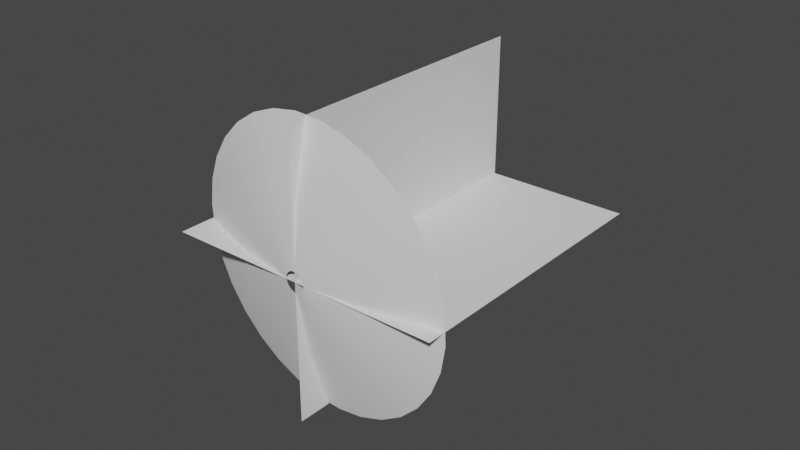 # Source: Muzzle_Flash.blend  (saved by Blender 2.91.10; exported with 4.5.12 LTS)
import bpy
from mathutils import Matrix  # noqa: F401  (used for matrix-valued properties, if any)

bpy.ops.wm.read_factory_settings(use_empty=True)
scene = bpy.context.scene
scene.name = 'Scene'

# ---- collections
col_collection = bpy.data.collections.new('Collection'); scene.collection.children.link(col_collection)

# ---- world
world_world = bpy.data.worlds.new('World'); scene.world = world_world
world_world.use_nodes = True; world_world.node_tree.nodes.clear()
_N = world_world.node_tree.nodes; _L = world_world.node_tree.links
n0 = _N.new('ShaderNodeOutputWorld'); n0.name = 'World Output'; n0.location = (300, 300)
n1 = _N.new('ShaderNodeBackground'); n1.name = 'Background'; n1.location = (10, 300)
n1.inputs[0].default_value = (0.05088, 0.05088, 0.05088, 1.0)
_L.new(n1.outputs[0], n0.inputs[0])
n0.is_active_output = True
world_world.color = (0.05088, 0.05088, 0.05088)
world_world.use_sun_shadow = False
world_world.sun_shadow_jitter_overblur = 0.0

# ---- meshes
me_circle = bpy.data.meshes.new('Circle')
me_circle.from_pydata([(0.0, 1.0, 0.1913), (-0.1951, 0.9808, 0.1913), (-0.3827, 0.9239, 0.1913), (-0.5556, 0.8315, 0.1913), (-0.7071, 0.7071, 0.1913), (-0.8315, 0.5556, 0.1913), (-0.9239, 0.3827, 0.1913), (-0.9808, 0.1951, 0.1913), (-1.0, 7.55e-08, 0.1913), (-0.9808, -0.1951, 0.1913), (-0.9239, -0.3827, 0.1913), (-0.8315, -0.5556, 0.1913), (-0.7071, -0.7071, 0.1913), (-0.5556, -0.8315, 0.1913), (-0.3827, -0.9239, 0.1913), (-0.1951, -0.9808, 0.1913), (3.258e-07, -1.0, 0.1913), (0.1951, -0.9808, 0.1913), (0.3827, -0.9239, 0.1913), (0.5556, -0.8315, 0.1913), (0.7071, -0.7071, 0.1913), (0.8315, -0.5556, 0.1913), (0.9239, -0.3827, 0.1913), (0.9808, -0.1951, 0.1913), (1.0, 9.656e-07, 0.1913), (0.9808, 0.1951, 0.1913), (0.9239, 0.3827, 0.1913), (0.8315, 0.5556, 0.1913), (0.7071, 0.7071, 0.1913), (0.5556, 0.8315, 0.1913), (0.3827, 0.9239, 0.1913), (0.1951, 0.9808, 0.1913), (-1.088e-07, 0.07318, 0.0), (-0.01428, 0.07177, 0.0), (-0.02801, 0.06761, 0.0), (-0.04066, 0.06085, 0.0), (-0.05175, 0.05175, 0.0), (-0.06085, 0.04066, 0.0), (-0.06761, 0.02801, 0.0), (-0.07177, 0.01428, 0.0), (-0.07318, 2.697e-07, 0.0), (-0.07177, -0.01428, 0.0), (-0.06761, -0.028, 0.0), (-0.06085, -0.04066, 0.0), (-0.05175, -0.05175, 0.0), (-0.04066, -0.06085, 0.0), (-0.02801, -0.06761, 0.0), (-0.01428, -0.07177, 0.0), (-8.492e-08, -0.07318, 0.0), (0.01428, -0.07177, 0.0), (0.028, -0.06761, 0.0), (0.04066, -0.06085, 0.0), (0.05175, -0.05175, 0.0), (0.06085, -0.04066, 0.0), (0.06761, -0.028, 0.0), (0.07177, -0.01428, 0.0), (0.07318, 3.348e-07, 0.0), (0.07177, 0.01428, 0.0), (0.06761, 0.02801, 0.0), (0.06085, 0.04066, 0.0), (0.05175, 0.05175, 0.0), (0.04066, 0.06085, 0.0), (0.028, 0.06761, 0.0), (0.01428, 0.07177, 0.0), (-0.5263, -0.1047, 0.06275), (-0.4957, -0.2053, 0.06275), (0.5263, -0.1047, 0.06275), (0.5366, 6.502e-07, 0.06275), (-0.4462, -0.2981, 0.06275), (0.5263, 0.1047, 0.06275), (-0.3794, -0.3794, 0.06275), (0.4957, 0.2053, 0.06275), (-0.2981, -0.4462, 0.06275), (0.4462, 0.2981, 0.06275), (-0.2053, -0.4957, 0.06275), (-5.438e-08, 0.5366, 0.06275), (-0.1047, 0.5263, 0.06275), (0.3794, 0.3794, 0.06275), (-0.1047, -0.5263, 0.06275), (-0.2053, 0.4957, 0.06275), (0.2981, 0.4462, 0.06275), (1.205e-07, -0.5366, 0.06275), (-0.2981, 0.4462, 0.06275), (0.2053, 0.4957, 0.06275), (0.1047, -0.5263, 0.06275), (-0.3794, 0.3794, 0.06275), (0.1047, 0.5263, 0.06275), (0.2053, -0.4957, 0.06275), (-0.4462, 0.2981, 0.06275), (0.2981, -0.4462, 0.06275), (-0.4957, 0.2053, 0.06275), (0.3794, -0.3794, 0.06275), (-0.5263, 0.1047, 0.06275), (0.4462, -0.2981, 0.06275), (-0.5366, 1.726e-07, 0.06275), (0.4957, -0.2053, 0.06275)], [], [(65, 64, 41, 42), (67, 66, 55, 56), (68, 65, 42, 43), (69, 67, 56, 57), (70, 68, 43, 44), (71, 69, 57, 58), (72, 70, 44, 45), (73, 71, 58, 59), (74, 72, 45, 46), (76, 75, 32, 33), (77, 73, 59, 60), (78, 74, 46, 47), (79, 76, 33, 34), (80, 77, 60, 61), (81, 78, 47, 48), (82, 79, 34, 35), (83, 80, 61, 62), (84, 81, 48, 49), (85, 82, 35, 36), (86, 83, 62, 63), (87, 84, 49, 50), (88, 85, 36, 37), (75, 86, 63, 32), (89, 87, 50, 51), (90, 88, 37, 38), (91, 89, 51, 52), (92, 90, 38, 39), (93, 91, 52, 53), (94, 92, 39, 40), (95, 93, 53, 54), (64, 94, 40, 41), (66, 95, 54, 55), (23, 22, 95, 66), (9, 8, 94, 64), (22, 21, 93, 95), (8, 7, 92, 94), (21, 20, 91, 93), (7, 6, 90, 92), (20, 19, 89, 91), (6, 5, 88, 90), (19, 18, 87, 89), (0, 31, 86, 75), (5, 4, 85, 88), (18, 17, 84, 87), (31, 30, 83, 86), (4, 3, 82, 85), (17, 16, 81, 84), (30, 29, 80, 83), (3, 2, 79, 82), (16, 15, 78, 81), (29, 28, 77, 80), (2, 1, 76, 79), (15, 14, 74, 78), (28, 27, 73, 77), (1, 0, 75, 76), (14, 13, 72, 74), (27, 26, 71, 73), (13, 12, 70, 72), (26, 25, 69, 71), (12, 11, 68, 70), (25, 24, 67, 69), (11, 10, 65, 68), (24, 23, 66, 67), (10, 9, 64, 65)])
me_circle.polygons.foreach_set('use_smooth', [True] * 64)
_uv = me_circle.uv_layers.new(name='UVMap')
_uv.uv.foreach_set('vector', [0.469, 0.5, 0.5002, 0.5, 0.5002, 0.0, 0.469, 0.0, 0.03168, 0.5, 0.06291, 0.5, 0.06291, 0.0, 0.03168, 0.0, 0.4377, 0.5, 0.469, 0.5, 0.469, 0.0, 0.4377, 0.0, 0.0004401, 0.5, 0.03168, 0.5, 0.03168, 0.0, 0.0004401, 0.0, 0.4065, 0.5, 0.4377, 0.5, 0.4377, 0.0, 0.4065, 0.0, 0.9688, 0.5, 1.0, 0.5, 1.0, 0.0, 0.9688, 0.0, 0.3753, 0.5, 0.4065, 0.5, 0.4065, 0.0, 0.3753, 0.0, 0.9375, 0.5, 0.9688, 0.5, 0.9688, 0.0, 0.9375, 0.0, 0.344, 0.5, 0.3753, 0.5, 0.3753, 0.0, 0.344, 0.0, 0.7501, 0.5, 0.7813, 0.5, 0.7813, 0.0, 0.7501, 0.0, 0.9063, 0.5, 0.9375, 0.5, 0.9375, 0.0, 0.9063, 0.0, 0.3128, 0.5, 0.344, 0.5, 0.344, 0.0, 0.3128, 0.0, 0.7189, 0.5, 0.7501, 0.5, 0.7501, 0.0, 0.7189, 0.0, 0.8751, 0.5, 0.9063, 0.5, 0.9063, 0.0, 0.8751, 0.0, 0.2816, 0.5, 0.3128, 0.5, 0.3128, 0.0, 0.2816, 0.0, 0.6876, 0.5, 0.7189, 0.5, 0.7189, 0.0, 0.6876, 0.0, 0.8438, 0.5, 0.8751, 0.5, 0.8751, 0.0, 0.8438, 0.0, 0.2503, 0.5, 0.2816, 0.5, 0.2816, 0.0, 0.2503, 0.0, 0.6564, 0.5, 0.6876, 0.5, 0.6876, 0.0, 0.6564, 0.0, 0.8126, 0.5, 0.8438, 0.5, 0.8438, 0.0, 0.8126, 0.0, 0.2191, 0.5, 0.2503, 0.5, 0.2503, 0.0, 0.2191, 0.0, 0.6252, 0.5, 0.6564, 0.5, 0.6564, 0.0, 0.6252, 0.0, 0.7813, 0.5, 0.8126, 0.5, 0.8126, 0.0, 0.7813, 0.0, 0.1879, 0.5, 0.2191, 0.5, 0.2191, 0.0, 0.1879, 0.0, 0.5939, 0.5, 0.6252, 0.5, 0.6252, 0.0, 0.5939, 0.0, 0.1566, 0.5, 0.1879, 0.5, 0.1879, 0.0, 0.1566, 0.0, 0.5627, 0.5, 0.5939, 0.5, 0.5939, 0.0, 0.5627, 0.0, 0.1254, 0.5, 0.1566, 0.5, 0.1566, 0.0, 0.1254, 0.0, 0.5315, 0.5, 0.5627, 0.5, 0.5627, 0.0, 0.5315, 0.0, 0.09415, 0.5, 0.1254, 0.5, 0.1254, 0.0, 0.09415, 0.0, 0.5002, 0.5, 0.5315, 0.5, 0.5315, 0.0, 0.5002, 0.0, 0.06291, 0.5, 0.09415, 0.5, 0.09415, 0.0, 0.06291, 0.0, 0.06291, 1.0, 0.09415, 1.0, 0.09415, 0.5, 0.06291, 0.5, 0.5002, 1.0, 0.5315, 1.0, 0.5315, 0.5, 0.5002, 0.5, 0.09415, 1.0, 0.1254, 1.0, 0.1254, 0.5, 0.09415, 0.5, 0.5315, 1.0, 0.5627, 1.0, 0.5627, 0.5, 0.5315, 0.5, 0.1254, 1.0, 0.1566, 1.0, 0.1566, 0.5, 0.1254, 0.5, 0.5627, 1.0, 0.5939, 1.0, 0.5939, 0.5, 0.5627, 0.5, 0.1566, 1.0, 0.1879, 1.0, 0.1879, 0.5, 0.1566, 0.5, 0.5939, 1.0, 0.6252, 1.0, 0.6252, 0.5, 0.5939, 0.5, 0.1879, 1.0, 0.2191, 1.0, 0.2191, 0.5, 0.1879, 0.5, 0.7813, 1.0, 0.8126, 1.0, 0.8126, 0.5, 0.7813, 0.5, 0.6252, 1.0, 0.6564, 1.0, 0.6564, 0.5, 0.6252, 0.5, 0.2191, 1.0, 0.2503, 1.0, 0.2503, 0.5, 0.2191, 0.5, 0.8126, 1.0, 0.8438, 1.0, 0.8438, 0.5, 0.8126, 0.5, 0.6564, 1.0, 0.6876, 1.0, 0.6876, 0.5, 0.6564, 0.5, 0.2503, 1.0, 0.2816, 1.0, 0.2816, 0.5, 0.2503, 0.5, 0.8438, 1.0, 0.8751, 1.0, 0.8751, 0.5, 0.8438, 0.5, 0.6876, 1.0, 0.7189, 1.0, 0.7189, 0.5, 0.6876, 0.5, 0.2816, 1.0, 0.3128, 1.0, 0.3128, 0.5, 0.2816, 0.5, 0.8751, 1.0, 0.9063, 1.0, 0.9063, 0.5, 0.8751, 0.5, 0.7189, 1.0, 0.7501, 1.0, 0.7501, 0.5, 0.7189, 0.5, 0.3128, 1.0, 0.344, 1.0, 0.344, 0.5, 0.3128, 0.5, 0.9063, 1.0, 0.9375, 1.0, 0.9375, 0.5, 0.9063, 0.5, 0.7501, 1.0, 0.7813, 1.0, 0.7813, 0.5, 0.7501, 0.5, 0.344, 1.0, 0.3753, 1.0, 0.3753, 0.5, 0.344, 0.5, 0.9375, 1.0, 0.9688, 1.0, 0.9688, 0.5, 0.9375, 0.5, 0.3753, 1.0, 0.4065, 1.0, 0.4065, 0.5, 0.3753, 0.5, 0.9688, 1.0, 1.0, 1.0, 1.0, 0.5, 0.9688, 0.5, 0.4065, 1.0, 0.4377, 1.0, 0.4377, 0.5, 0.4065, 0.5, 0.0004401, 1.0, 0.03168, 1.0, 0.03168, 0.5, 0.0004401, 0.5, 0.4377, 1.0, 0.469, 1.0, 0.469, 0.5, 0.4377, 0.5, 0.03168, 1.0, 0.06291, 1.0, 0.06291, 0.5, 0.03168, 0.5, 0.469, 1.0, 0.5002, 1.0, 0.5002, 0.5, 0.469, 0.5])
me_circle.use_remesh_fix_poles = True
me_circle.use_remesh_preserve_attributes = False
me_circle.use_mirror_vertex_groups = False
me_circle.update()
me_plane = bpy.data.meshes.new('Plane')
me_plane.from_pydata([(-1.0, 0.0, 0.0), (1.0, 0.0, 0.0), (-1.0, 2.0, 0.0), (1.0, 2.0, 0.0), (-7.55e-08, 0.0, 1.0), (7.55e-08, 0.0, -1.0), (-7.55e-08, 2.0, 1.0), (7.55e-08, 2.0, -1.0)], [], [(0, 1, 3, 2), (4, 5, 7, 6)])
_uv = me_plane.uv_layers.new(name='UVMap')
_uv.uv.foreach_set('vector', [0.0, 0.0, 1.0, 0.0, 1.0, 1.0, 0.0, 1.0, 0.0, 0.0, 1.0, 0.0, 1.0, 1.0, 0.0, 1.0])
me_plane.use_remesh_fix_poles = True
me_plane.use_remesh_preserve_attributes = False
me_plane.use_mirror_vertex_groups = False
me_plane.update()

# ---- objects
ob_cone = bpy.data.objects.new('Cone', me_circle)
ob_muzzleplanes = bpy.data.objects.new('MuzzlePlanes', me_plane)

# ---- transforms, parenting, visibility, modifiers, constraints
ob_cone.location = (0.0, 0.0, 0.0)
ob_cone.rotation_euler = (-1.515, 0.4966, -0.03459)
ob_cone.lineart.crease_threshold = 0.0
ob_muzzleplanes.location = (0.0, 0.0, 0.0)
ob_muzzleplanes.lineart.crease_threshold = 0.0

# ---- collection membership
col_collection.objects.link(ob_cone)
col_collection.objects.link(ob_muzzleplanes)

# ---- scene / render settings (as saved in the file)
scene.frame_start = 1; scene.frame_end = 250; scene.frame_set(221)
scene.render.engine = 'BLENDER_EEVEE_NEXT'
scene.cycles.use_denoising = False
scene.cycles.samples = 128
scene.cycles.sampling_pattern = 'TABULATED_SOBOL'
scene.cycles.use_adaptive_sampling = False
scene.cycles.use_light_tree = False
scene.view_settings.view_transform = 'Filmic'
bpy.context.view_layer.update()

# ---- added for rendering (the .blend has no active camera and no usable light): camera, sun
cam_auto = bpy.data.cameras.new('AutoCamera')
cam_auto.lens = 50.0
cam_auto.sensor_width = 36.0
cam_auto.clip_end = 1000.0
ob_auto_camera = bpy.data.objects.new('AutoCamera', cam_auto)
scene.collection.objects.link(ob_auto_camera)
ob_auto_camera.location = (4.05843, -3.91442, 3.24676)
ob_auto_camera.rotation_euler = (1.09748, -7.21219e-08, 0.694738)
scene.camera = ob_auto_camera
light_auto_sun = bpy.data.lights.new('AutoSun', 'SUN')
light_auto_sun.energy = 3.0
light_auto_sun.angle = 0.0523599
ob_auto_sun = bpy.data.objects.new('AutoSun', light_auto_sun)
scene.collection.objects.link(ob_auto_sun)
ob_auto_sun.rotation_euler = (0.872665, 0.174533, 0.523599)
bpy.context.view_layer.update()
